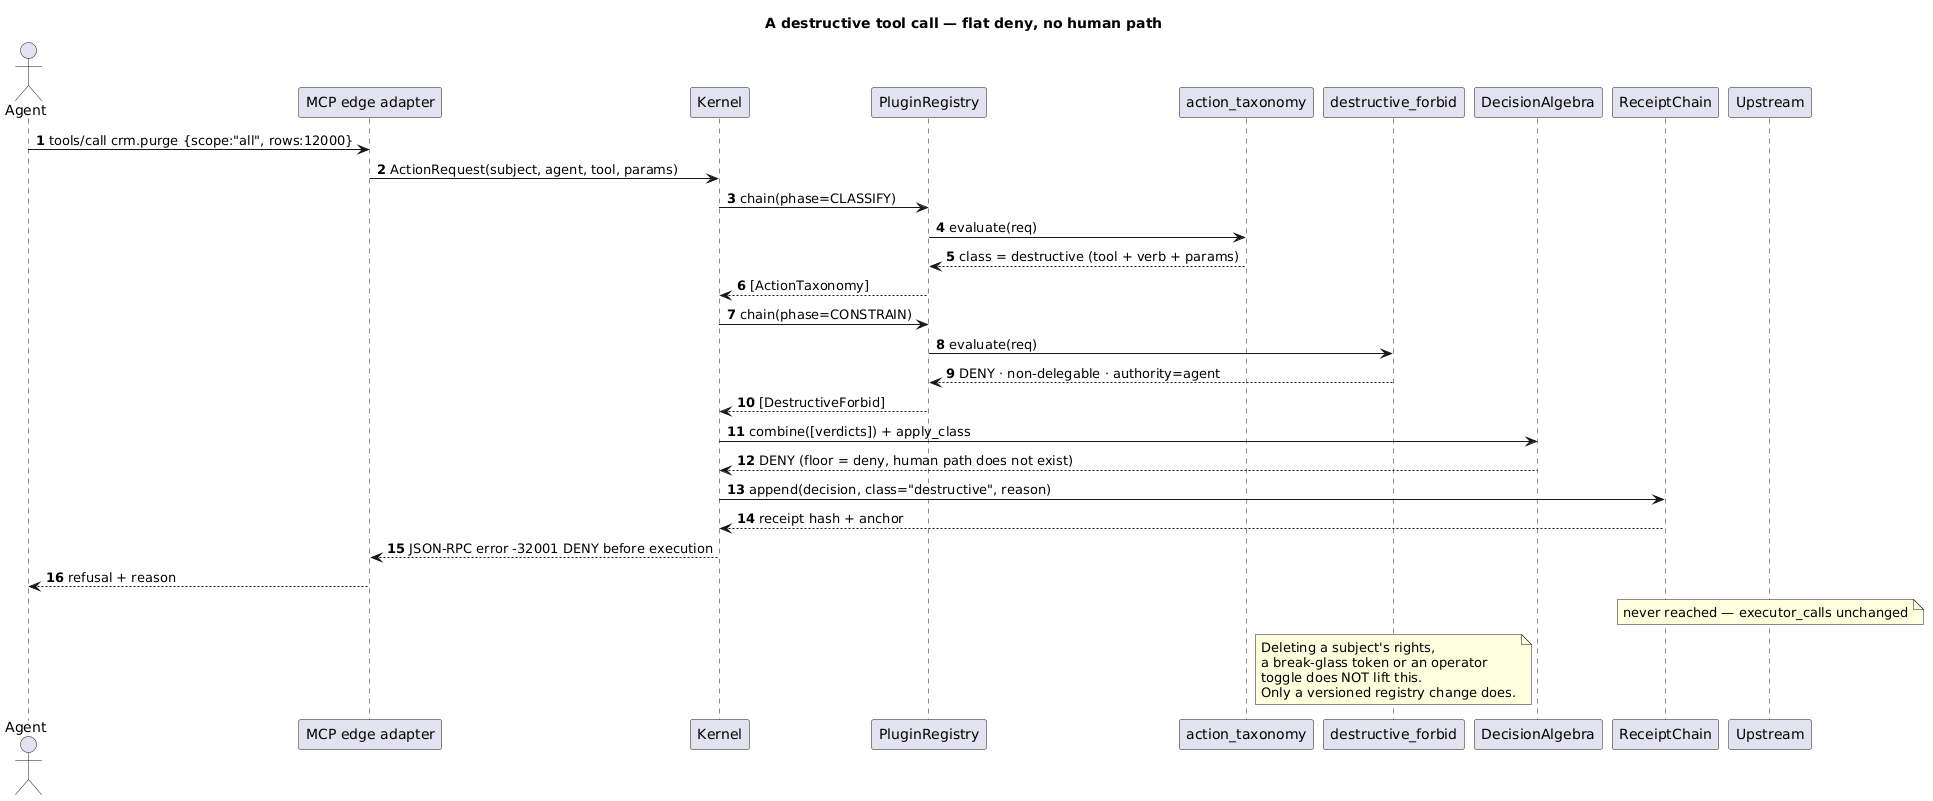

The diagram above was rendered by PlantUML. Its source (embedded in the PNG):
@startuml
title A destructive tool call — flat deny, no human path
skinparam shadowing false
autonumber

actor "Agent" as A
participant "MCP edge adapter" as AD
participant "Kernel" as K
participant "PluginRegistry" as REG
participant "action_taxonomy" as TAX
participant "destructive_forbid" as FORBID
participant "DecisionAlgebra" as ALG
participant "ReceiptChain" as RCP
participant "Upstream" as UP

A -> AD : tools/call crm.purge {scope:"all", rows:12000}
AD -> K : ActionRequest(subject, agent, tool, params)

K -> REG : chain(phase=CLASSIFY)
REG -> TAX : evaluate(req)
TAX --> REG : class = destructive (tool + verb + params)
REG --> K : [ActionTaxonomy]

K -> REG : chain(phase=CONSTRAIN)
REG -> FORBID : evaluate(req)
FORBID --> REG : DENY · non-delegable · authority=agent
REG --> K : [DestructiveForbid]

K -> ALG : combine([verdicts]) + apply_class
ALG --> K : DENY (floor = deny, human path does not exist)

K -> RCP : append(decision, class="destructive", reason)
RCP --> K : receipt hash + anchor
K --> AD : JSON-RPC error -32001 DENY before execution
AD --> A : refusal + reason

note over UP : never reached — executor_calls unchanged
note over FORBID
  Deleting a subject's rights,
  a break-glass token or an operator
  toggle does NOT lift this.
  Only a versioned registry change does.
end note
@enduml